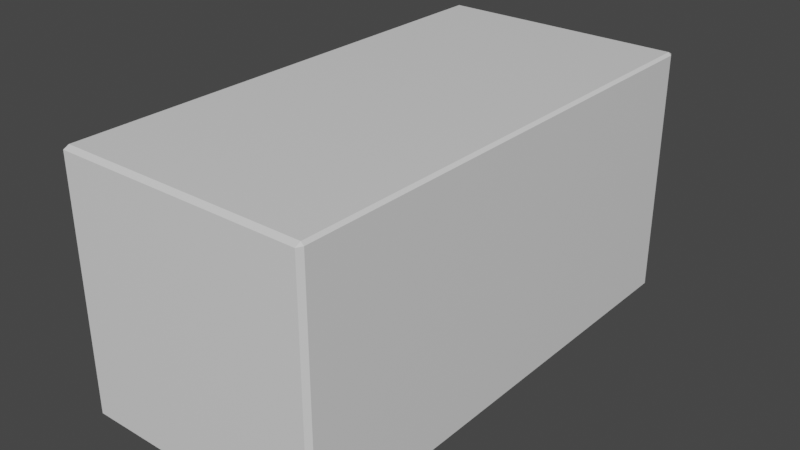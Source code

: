 # Source: 1x2Brick.blend  (saved by Blender 2.93.21; exported with 4.5.12 LTS)
import bpy
from mathutils import Matrix  # noqa: F401  (used for matrix-valued properties, if any)

bpy.ops.wm.read_factory_settings(use_empty=True)
scene = bpy.context.scene
scene.name = 'Scene'

# ---- collections
col_collection = bpy.data.collections.new('Collection'); scene.collection.children.link(col_collection)

# ---- materials (node trees are filled in below, after node groups)
mat_material = bpy.data.materials.new('Material')
mat_material.alpha_threshold = 0.0
mat_material.use_transparent_shadow = False
mat_material.line_color = (0.0, 0.0, 0.0, 1.0)

# ---- material node trees
mat_material.use_nodes = True; mat_material.node_tree.nodes.clear()
_N = mat_material.node_tree.nodes; _L = mat_material.node_tree.links
n0 = _N.new('ShaderNodeOutputMaterial'); n0.name = 'Material Output'; n0.location = (300, 300)
n1 = _N.new('ShaderNodeBsdfPrincipled'); n1.name = 'Principled BSDF'; n1.location = (10, 300)
n1.distribution = 'GGX'
n1.subsurface_method = 'BURLEY'
n1.inputs[2].default_value = 0.4
n1.inputs[3].default_value = 1.45
n1.inputs[27].default_value = (0.0, 0.0, 0.0, 1.0)
n1.inputs[28].default_value = 1.0
_L.new(n1.outputs[0], n0.inputs[0])
n0.is_active_output = True

# ---- world
world_world = bpy.data.worlds.new('World'); scene.world = world_world
world_world.use_nodes = True; world_world.node_tree.nodes.clear()
_N = world_world.node_tree.nodes; _L = world_world.node_tree.links
n0 = _N.new('ShaderNodeOutputWorld'); n0.name = 'World Output'; n0.location = (300, 300)
n1 = _N.new('ShaderNodeBackground'); n1.name = 'Background'; n1.location = (10, 300)
n1.inputs[0].default_value = (0.05088, 0.05088, 0.05088, 1.0)
_L.new(n1.outputs[0], n0.inputs[0])
n0.is_active_output = True
world_world.color = (0.05088, 0.05088, 0.05088)
world_world.use_sun_shadow = False
world_world.sun_shadow_jitter_overblur = 0.0

# ---- meshes
me_cube = bpy.data.meshes.new('Cube')
me_cube.from_pydata([(0.9766, 0.9983, 0.9766), (0.9766, 0.9766, 0.9983), (0.9983, 0.9766, 0.9766), (0.9765, 0.9765, -0.9985), (0.9765, 0.9985, -0.9765), (0.9985, 0.9765, -0.9765), (0.9984, -0.9765, 0.9765), (0.9765, -0.9765, 0.9984), (0.9765, -0.9984, 0.9765), (0.9988, -0.9763, -0.9763), (0.9763, -0.9988, -0.9763), (0.9763, -0.9763, -0.9988), (-0.9759, 0.9996, 0.9759), (-0.9996, 0.9759, 0.9759), (-0.9759, 0.9759, 0.9996), (-0.9987, 0.9764, -0.9764), (-0.9764, 0.9987, -0.9764), (-0.9764, 0.9764, -0.9987), (-0.9986, -0.9764, 0.9764), (-0.9764, -0.9986, 0.9764), (-0.9764, -0.9764, 0.9986), (-0.9765, -0.9765, -0.9984), (-0.9765, -0.9984, -0.9765), (-0.9984, -0.9765, -0.9765)], [], [(17, 3, 11, 21), (23, 18, 13, 15), (10, 8, 19, 22), (1, 14, 20, 7), (5, 2, 6, 9), (0, 1, 2), (3, 4, 5), (6, 7, 8), (9, 10, 11), (12, 13, 14), (15, 16, 17), (18, 19, 20), (21, 22, 23), (17, 21, 23, 15), (3, 17, 16, 4), (2, 5, 4, 0), (22, 19, 18, 23), (8, 10, 9, 6), (12, 16, 15, 13), (7, 20, 19, 8), (1, 7, 6, 2), (21, 11, 10, 22), (20, 14, 13, 18), (14, 1, 0, 12), (11, 3, 5, 9), (16, 12, 0, 4)])
_uv = me_cube.uv_layers.new(name='UVMap')
_uv.uv.foreach_set('vector', [0.128, 0.503, 0.372, 0.503, 0.372, 0.747, 0.128, 0.747, 0.378, 0.003034, 0.622, 0.003034, 0.622, 0.247, 0.378, 0.247, 0.378, 0.753, 0.622, 0.753, 0.622, 0.997, 0.378, 0.997, 0.628, 0.503, 0.872, 0.503, 0.872, 0.747, 0.628, 0.747, 0.378, 0.503, 0.622, 0.503, 0.622, 0.747, 0.378, 0.747, 0.622, 0.497, 0.625, 0.497, 0.622, 0.5, 0.372, 0.503, 0.372, 0.5, 0.375, 0.503, 0.622, 0.747, 0.625, 0.747, 0.622, 0.75, 0.378, 0.75, 0.375, 0.753, 0.375, 0.753, 0.622, 0.25, 0.622, 0.25, 0.625, 0.247, 0.378, 0.247, 0.378, 0.25, 0.375, 0.247, 0.622, 0.003034, 0.622, 0.0, 0.625, 0.003034, 0.128, 0.747, 0.128, 0.75, 0.125, 0.747, 0.128, 0.503, 0.128, 0.747, 0.125, 0.747, 0.125, 0.503, 0.372, 0.503, 0.128, 0.503, 0.128, 0.5, 0.372, 0.5, 0.622, 0.503, 0.378, 0.503, 0.378, 0.497, 0.622, 0.497, 0.378, 0.0, 0.622, 0.0, 0.622, 0.003034, 0.378, 0.003034, 0.622, 0.753, 0.378, 0.753, 0.378, 0.747, 0.622, 0.747, 0.622, 0.253, 0.378, 0.253, 0.378, 0.247, 0.622, 0.247, 0.625, 0.753, 0.625, 0.997, 0.622, 0.997, 0.622, 0.753, 0.628, 0.503, 0.628, 0.747, 0.622, 0.747, 0.622, 0.503, 0.128, 0.747, 0.372, 0.747, 0.372, 0.75, 0.128, 0.75, 0.625, 0.003034, 0.625, 0.247, 0.622, 0.247, 0.622, 0.003034, 0.625, 0.253, 0.625, 0.497, 0.622, 0.497, 0.622, 0.253, 0.372, 0.747, 0.372, 0.503, 0.378, 0.503, 0.378, 0.747, 0.378, 0.253, 0.622, 0.253, 0.622, 0.497, 0.378, 0.497])
me_cube.materials.append(mat_material)
me_cube.use_remesh_preserve_volume = False
me_cube.use_remesh_preserve_attributes = False
me_cube.use_mirror_vertex_groups = False
me_cube.update()

# ---- objects
ob_cube = bpy.data.objects.new('Cube', me_cube)

# ---- transforms, parenting, visibility, modifiers, constraints
ob_cube.location = (0.0, 0.0, 0.0)
ob_cube.scale = (0.1, 0.2, 0.1)
ob_cube.lock_rotations_4d = False
ob_cube.empty_display_type = 'ARROWS'
ob_cube.lineart.crease_threshold = 0.0

# ---- collection membership
col_collection.objects.link(ob_cube)

# ---- scene / render settings (as saved in the file)
scene.frame_start = 1; scene.frame_end = 250; scene.frame_set(1)
scene.render.engine = 'BLENDER_EEVEE_NEXT'
scene.cycles.use_denoising = False
scene.cycles.samples = 128
scene.cycles.sampling_pattern = 'TABULATED_SOBOL'
scene.cycles.use_adaptive_sampling = False
scene.cycles.use_light_tree = False
scene.view_settings.view_transform = 'Filmic'
bpy.context.view_layer.update()

# ---- added for rendering (the .blend has no active camera and no usable light): camera, sun
cam_auto = bpy.data.cameras.new('AutoCamera')
cam_auto.lens = 50.0
cam_auto.sensor_width = 36.0
cam_auto.clip_end = 1000.0
ob_auto_camera = bpy.data.objects.new('AutoCamera', cam_auto)
scene.collection.objects.link(ob_auto_camera)
ob_auto_camera.location = (0.452871, -0.543415, 0.362364)
ob_auto_camera.rotation_euler = (1.09748, -7.21219e-08, 0.694738)
scene.camera = ob_auto_camera
light_auto_sun = bpy.data.lights.new('AutoSun', 'SUN')
light_auto_sun.energy = 3.0
light_auto_sun.angle = 0.0523599
ob_auto_sun = bpy.data.objects.new('AutoSun', light_auto_sun)
scene.collection.objects.link(ob_auto_sun)
ob_auto_sun.rotation_euler = (0.872665, 0.174533, 0.523599)
bpy.context.view_layer.update()
